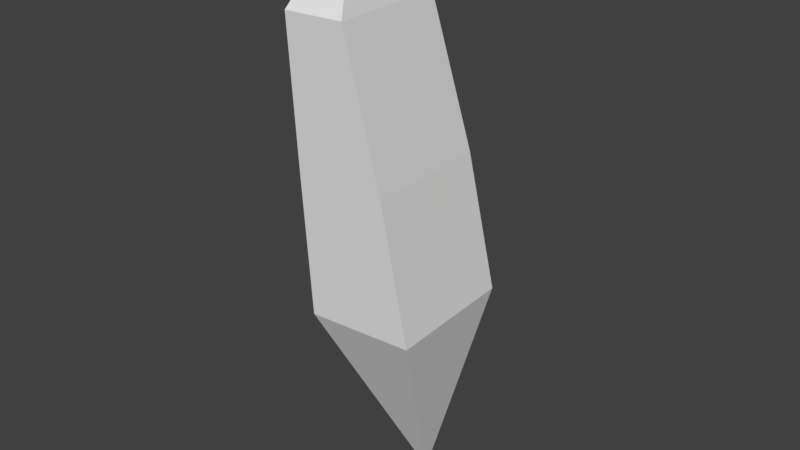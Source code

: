 # Source: Collectable.blend  (saved by Blender 2.79.0; exported with 4.5.12 LTS)
import bpy
from mathutils import Matrix  # noqa: F401  (used for matrix-valued properties, if any)

bpy.ops.wm.read_factory_settings(use_empty=True)
scene = bpy.context.scene
scene.name = 'Scene'

# ---- collections
col_collection_1 = bpy.data.collections.new('Collection 1'); scene.collection.children.link(col_collection_1)

# ---- materials (node trees are filled in below, after node groups)
mat_material = bpy.data.materials.new('Material')
mat_material.alpha_threshold = 0.0
mat_material.use_transparent_shadow = False
mat_material.roughness = 0.5
mat_material.line_color = (0.0, 0.0, 0.0, 1.0)

# ---- material node trees

# ---- world
world_world = bpy.data.worlds.new('World'); scene.world = world_world
world_world.color = (0.05088, 0.05088, 0.05088)
world_world.use_sun_shadow = False
world_world.sun_shadow_jitter_overblur = 0.0
world_world.cycles.sampling_method = 'MANUAL'

# ---- meshes
me_cube = bpy.data.meshes.new('Cube')
me_cube.from_pydata([(-0.473, 0.7407, 1.444), (-0.566, 0.7475, 1.445), (-0.5622, 0.5195, 1.446), (-0.5096, 0.6136, 1.596), (-0.4599, 0.5254, 1.447), (-0.5729, 0.7982, 1.184), (-0.5642, 0.5375, 1.183), (-0.4102, 0.5457, 1.183), (-0.4265, 0.785, 1.179), (-0.562, 0.5528, 0.9302), (-0.3731, 0.5608, 0.9347), (-0.3883, 0.8092, 0.9289), (-0.5594, 0.8108, 0.9323), (-0.4604, 0.7252, 0.5609)], [], [(5, 12, 11, 8), (5, 6, 9, 12), (7, 10, 9, 6), (8, 11, 10, 7), (11, 13, 10), (12, 13, 11), (12, 9, 13), (10, 13, 9), (4, 7, 6, 2), (0, 8, 7, 4), (0, 1, 5, 8), (2, 6, 5, 1), (2, 1, 3), (3, 4, 2), (0, 3, 1), (3, 0, 4)])
_uv = me_cube.uv_layers.new(name='UVMap')
_uv.uv.foreach_set('vector', [0.6457, 0.9004, 0.6457, 0.6617, 0.8072, 0.6497, 0.7845, 0.889, 0.8923, 0.6373, 0.6457, 0.649, 0.6483, 0.409, 0.8923, 0.3986, 0.637, 0.811, 0.4009, 0.844, 0.3986, 0.665, 0.6386, 0.665, 0.5966, 0.0003498, 0.837, 0.0003498, 0.8114, 0.2346, 0.5731, 0.2262, 0.0003498, 0.2243, 0.3641, 0.2243, 0.04379, 0.4559, 0.8377, 0.359, 0.939, 0.0003498, 0.9997, 0.359, 0.09943, 0.2236, 0.0003498, 0.0003498, 0.3979, 0.0003498, 0.3986, 0.3553, 0.5724, 0.0003498, 0.5724, 0.3979, 0.04826, 0.9311, 0.0003498, 0.6811, 0.1464, 0.6811, 0.1452, 0.9303, 0.03349, 0.4566, 0.2922, 0.4566, 0.2539, 0.6804, 0.0003498, 0.6581, 0.2379, 0.9352, 0.1496, 0.9334, 0.1471, 0.6811, 0.2863, 0.6811, 0.3986, 0.6643, 0.3986, 0.4151, 0.645, 0.3986, 0.6139, 0.649, 0.5731, 0.2353, 0.7889, 0.2353, 0.6609, 0.3863, 0.3847, 0.8221, 0.2929, 0.6786, 0.3847, 0.6475, 0.3803, 0.4566, 0.3803, 0.6468, 0.2929, 0.4692, 0.4832, 0.8447, 0.6028, 0.9926, 0.3986, 0.9926])
me_cube.materials.append(mat_material)
me_cube.use_remesh_preserve_volume = False
me_cube.use_remesh_preserve_attributes = False
me_cube.use_mirror_vertex_groups = False
me_cube.update()

# ---- objects
ob_cube = bpy.data.objects.new('Cube', me_cube)

# ---- transforms, parenting, visibility, modifiers, constraints
ob_cube.location = (0.0, 0.0, 0.0)
ob_cube.lock_rotations_4d = False
ob_cube.empty_display_type = 'ARROWS'
ob_cube.lineart.crease_threshold = 0.0

# ---- collection membership
col_collection_1.objects.link(ob_cube)

# ---- scene / render settings (as saved in the file)
scene.frame_start = 1; scene.frame_end = 250; scene.frame_set(1)
scene.render.engine = 'BLENDER_EEVEE_NEXT'
scene.render.resolution_percentage = 50
scene.render.dither_intensity = 0.0
scene.cycles.use_denoising = False
scene.cycles.samples = 128
scene.cycles.sampling_pattern = 'TABULATED_SOBOL'
scene.cycles.use_adaptive_sampling = False
scene.cycles.use_light_tree = False
scene.cycles.blur_glossy = 0.0
scene.cycles.sample_clamp_indirect = 0.0
scene.view_settings.view_transform = 'Standard'
bpy.context.view_layer.update()

# ---- added for rendering (the .blend has no active camera and no usable light): camera, sun
cam_auto = bpy.data.cameras.new('AutoCamera')
cam_auto.lens = 50.0
cam_auto.sensor_width = 36.0
cam_auto.clip_end = 1000.0
ob_auto_camera = bpy.data.objects.new('AutoCamera', cam_auto)
scene.collection.objects.link(ob_auto_camera)
ob_auto_camera.location = (0.538632, -0.548811, 1.88764)
ob_auto_camera.rotation_euler = (1.09748, -7.21219e-08, 0.694738)
scene.camera = ob_auto_camera
light_auto_sun = bpy.data.lights.new('AutoSun', 'SUN')
light_auto_sun.energy = 3.0
light_auto_sun.angle = 0.0523599
ob_auto_sun = bpy.data.objects.new('AutoSun', light_auto_sun)
scene.collection.objects.link(ob_auto_sun)
ob_auto_sun.rotation_euler = (0.872665, 0.174533, 0.523599)
bpy.context.view_layer.update()
